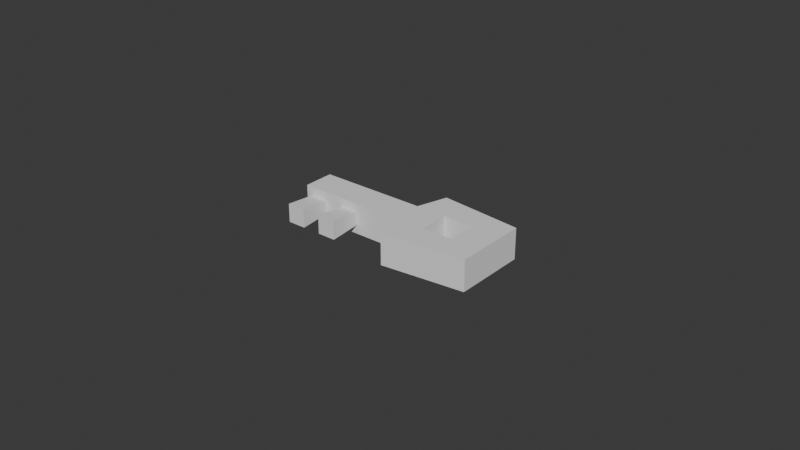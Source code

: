 # Source: SM_Key_Ship_Standard.blend  (saved by Blender 5.0.119; exported with 4.5.12 LTS)
import bpy
from mathutils import Matrix  # noqa: F401  (used for matrix-valued properties, if any)

bpy.ops.wm.read_factory_settings(use_empty=True)
scene = bpy.context.scene
scene.name = 'Scene'

# ---- collections
col_collection = bpy.data.collections.new('Collection'); scene.collection.children.link(col_collection)

# ---- world
world_world = bpy.data.worlds.new('World'); scene.world = world_world
world_world.use_nodes = True; world_world.node_tree.nodes.clear()
_N = world_world.node_tree.nodes; _L = world_world.node_tree.links
n0 = _N.new('ShaderNodeOutputWorld'); n0.name = 'World Output'; n0.location = (300, 300)
n1 = _N.new('ShaderNodeBackground'); n1.name = 'Background'; n1.location = (10, 300)
n1.inputs[0].default_value = (0.05088, 0.05088, 0.05088, 1.0)
_L.new(n1.outputs[0], n0.inputs[0])
n0.is_active_output = True
world_world.color = (0.05088, 0.05088, 0.05088)
world_world.sun_shadow_jitter_overblur = 0.0

# ---- meshes
me_cube = bpy.data.meshes.new('Cube')
me_cube.from_pydata([(-2.143, -0.7144, -0.3572), (-2.143, -0.7144, 0.3572), (-2.143, 3.438e-07, -0.3572), (-2.143, 3.438e-07, 0.3572), (-0.7144, -0.5075, -0.3572), (-0.7144, -0.2068, -0.3572), (-2.0, -0.5715, -1.072), (-2.0, -0.1429, -1.072), (-0.7144, -0.5715, -1.072), (-0.7144, -0.1429, -1.072), (1.072, 3.438e-07, 0.3572), (1.072, 3.438e-07, -0.3572), (1.072, -0.7144, 0.3572), (1.072, -0.7144, -0.3572), (0.3572, 3.438e-07, -0.3572), (0.3572, -0.7144, -0.3572), (1.786, 3.438e-07, 0.3572), (1.786, 3.438e-07, -0.3572), (1.786, -0.7144, 0.3572), (1.786, -0.7144, -0.3572), (2.5, 3.438e-07, -0.8572), (2.5, -0.7144, -0.8572), (0.3572, 3.438e-07, 0.3572), (0.3572, -0.7144, 0.3572), (2.5, 3.438e-07, 0.8572), (2.5, -0.7144, 0.8572), (0.5715, 3.438e-07, 1.072), (0.5715, -0.7144, 1.072), (0.5715, 3.438e-07, -1.072), (0.5715, -0.7144, -1.072), (-1.572, -0.2068, -0.3572), (-1.572, -0.5075, -0.3572), (-1.572, -0.1429, -1.072), (-1.572, -0.5715, -1.072), (-1.143, -0.5075, -0.3572), (-1.143, -0.5715, -1.072), (-1.143, -0.2068, -0.3572), (-1.143, -0.1429, -1.072), (-2.0, -0.2068, -0.3572), (-2.0, -0.5075, -0.3572)], [], [(7, 6, 39, 38), (2, 38, 39, 0), (36, 34, 31, 30), (35, 37, 9, 8), (34, 4, 15, 0, 39, 31), (1, 0, 15, 23), (2, 0, 1, 3), (16, 10, 26, 24), (38, 2, 14, 5, 36, 30), (4, 5, 14, 15), (3, 1, 23, 22), (2, 3, 22, 14), (20, 24, 25, 21), (17, 19, 18, 16), (29, 28, 20, 21), (26, 27, 25, 24), (16, 18, 12, 10), (12, 27, 23), (10, 11, 14, 22), (13, 12, 23, 15), (17, 16, 24, 20), (18, 19, 21, 25), (10, 22, 26), (11, 17, 20, 28), (13, 15, 29), (12, 18, 25, 27), (22, 23, 27, 26), (19, 13, 29, 21), (11, 28, 14), (11, 10, 12, 13), (15, 14, 28, 29), (13, 19, 17, 11), (6, 7, 32, 33), (31, 39, 6, 33), (4, 34, 35, 8), (34, 36, 37, 35), (5, 4, 8, 9), (31, 33, 32, 30), (36, 5, 9, 37), (7, 38, 30, 32)])
_uv = me_cube.uv_layers.new(name='UVMap')
_uv.uv.foreach_set('vector', [0.6587, 1.0, 0.5881, 1.0, 0.5987, 0.8824, 0.6482, 0.8824, 0.7056, 0.4117, 0.7397, 0.3881, 0.7892, 0.3881, 0.8232, 0.4117, 0.7397, 0.247, 0.7892, 0.247, 0.7892, 0.3176, 0.7397, 0.3176, 0.8938, 0.919, 0.8938, 0.9895, 0.8232, 0.9895, 0.8232, 0.919, 0.7892, 0.247, 0.7892, 0.1764, 0.8232, -4.907e-09, 0.8232, 0.4117, 0.7892, 0.3881, 0.7892, 0.3176, 0.2352, 0.7646, 0.1176, 0.7646, 0.1176, 0.3529, 0.2352, 0.3529, 0.2353, 0.7646, 0.2353, 0.8822, 0.1176, 0.8822, 0.1176, 0.7646, 0.588, 0.6469, 0.588, 0.5293, 0.7056, 0.447, 0.6703, 0.7646, 0.7397, 0.3881, 0.7056, 0.4117, 0.7056, -4.907e-09, 0.7397, 0.1764, 0.7397, 0.247, 0.7397, 0.3176, 0.7892, 0.1764, 0.7397, 0.1764, 0.7056, -4.907e-09, 0.8232, -4.907e-09, 0.7056, 0.4117, 0.8232, 0.4117, 0.8232, 0.8231, 0.7056, 0.8231, 0.4704, -3.551e-08, 0.588, -4.439e-08, 0.588, 0.4117, 0.4704, 0.4117, 0.8232, 0.919, 0.8232, 0.6367, 0.9409, 0.6367, 0.9409, 0.919, 0.4705, 0.7646, 0.4705, 0.8822, 0.3529, 0.8822, 0.3529, 0.7646, 0.9409, 0.6367, 0.8232, 0.6367, 0.8232, 0.3187, 0.9409, 0.3187, 0.8232, 9.814e-09, 0.9409, 9.814e-09, 0.9409, 0.3187, 0.8232, 0.3187, 0.7056, 0.9407, 0.7056, 0.8231, 0.8232, 0.8231, 0.8232, 0.9407, 0.2352, 0.2353, 0.3528, 0.3176, 0.2352, 0.3529, 0.588, 0.5293, 0.4704, 0.5293, 0.4704, 0.4117, 0.588, 0.4117, 0.1176, 0.2353, 0.2352, 0.2353, 0.2352, 0.3529, 0.1176, 0.3529, 0.4704, 0.6469, 0.588, 0.6469, 0.6703, 0.7646, 0.3881, 0.7646, 0.2352, 0.1176, 0.1176, 0.1176, 0.03528, -2.664e-09, 0.3175, -2.397e-08, 0.588, 0.5293, 0.588, 0.4117, 0.7056, 0.447, 0.4704, 0.5293, 0.4704, 0.6469, 0.3881, 0.7646, 0.3528, 0.447, 0.1176, 0.2353, 0.1176, 0.3529, -1.528e-08, 0.3176, 0.2352, 0.2353, 0.2352, 0.1176, 0.3175, -2.397e-08, 0.3528, 0.3176, 0.5881, 0.7646, 0.5881, 0.8822, 0.4705, 0.8822, 0.4705, 0.7646, 0.1176, 0.1176, 0.1176, 0.2353, -1.528e-08, 0.3176, 0.03528, -2.664e-09, 0.4704, 0.5293, 0.3528, 0.447, 0.4704, 0.4117, 0.3529, 0.8822, 0.2353, 0.8822, 0.2353, 0.7646, 0.3529, 0.7646, 7.005e-09, 0.8822, 1.588e-08, 0.7646, 0.1176, 0.7646, 0.1176, 0.8822, 1.191e-08, 0.8822, 0.1175, 0.8822, 0.1175, 0.9998, 3.031e-09, 0.9998, 0.9644, 0.919, 0.9644, 0.9895, 0.8938, 0.9895, 0.8938, 0.919, 0.2588, 0.8822, 0.3294, 0.8822, 0.3294, 1.0, 0.2588, 1.0, 0.1176, 0.8822, 0.1882, 0.8822, 0.1882, 1.0, 0.1176, 1.0, 0.481, 0.8822, 0.5305, 0.8822, 0.5411, 0.9998, 0.4705, 0.9998, 0.3399, 0.8822, 0.3894, 0.8822, 0.3999, 0.9998, 0.3294, 0.9998, 0.46, 0.8822, 0.4705, 0.9998, 0.3999, 0.9998, 0.4105, 0.8822, 0.5881, 0.7646, 0.6587, 0.7646, 0.6587, 0.8824, 0.5881, 0.8824, 0.1882, 1.0, 0.1882, 0.8822, 0.2588, 0.8822, 0.2588, 1.0])
me_cube.update()

# ---- objects
ob_sm_key_ship_01 = bpy.data.objects.new('SM_Key_Ship_01', me_cube)

# ---- transforms, parenting, visibility, modifiers, constraints
ob_sm_key_ship_01.location = (9.313e-10, 6.617e-24, 0.0)
ob_sm_key_ship_01.rotation_euler = (-1.571, -2.22e-16, 2.22e-16)
ob_sm_key_ship_01.scale = (0.014, 0.014, 0.014)

# ---- collection membership
col_collection.objects.link(ob_sm_key_ship_01)

# ---- scene / render settings (as saved in the file)
scene.frame_start = 1; scene.frame_end = 250; scene.frame_set(2)
scene.render.engine = 'BLENDER_EEVEE_NEXT'
scene.render.bake_bias = 0.0
scene.render.bake_samples = 0
bpy.context.view_layer.update()

# ---- added for rendering (the .blend has no active camera and no usable light): camera, sun
cam_auto = bpy.data.cameras.new('AutoCamera')
cam_auto.lens = 50.0
cam_auto.sensor_width = 36.0
cam_auto.clip_end = 1000.0
ob_auto_camera = bpy.data.objects.new('AutoCamera', cam_auto)
scene.collection.objects.link(ob_auto_camera)
ob_auto_camera.location = (0.187545, -0.222054, 0.153036)
ob_auto_camera.rotation_euler = (1.09748, -7.21219e-08, 0.694738)
scene.camera = ob_auto_camera
light_auto_sun = bpy.data.lights.new('AutoSun', 'SUN')
light_auto_sun.energy = 3.0
light_auto_sun.angle = 0.0523599
ob_auto_sun = bpy.data.objects.new('AutoSun', light_auto_sun)
scene.collection.objects.link(ob_auto_sun)
ob_auto_sun.rotation_euler = (0.872665, 0.174533, 0.523599)
bpy.context.view_layer.update()
